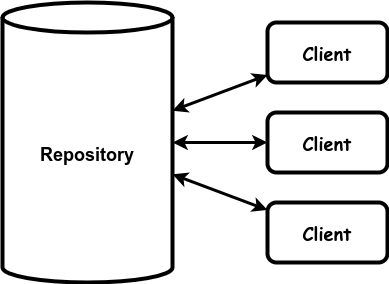

The diagram above was exported from draw.io. Its source (the exported page's mxGraphModel, read from the mxfile embedded in the PNG):
<mxGraphModel dx="1434" dy="711" grid="1" gridSize="10" guides="1" tooltips="1" connect="1" arrows="1" fold="1" page="1" pageScale="1" pageWidth="850" pageHeight="1100" math="0" shadow="0">
  <root>
    <mxCell id="0" />
    <mxCell id="1" parent="0" />
    <mxCell id="fyYehLyovYwE2mQZIqVa-2" value="&lt;b style=&quot;font-size: 18px;&quot;&gt;Client&lt;/b&gt;" style="rounded=1;whiteSpace=wrap;html=1;strokeWidth=4;fontFamily=Comic Sans MS;fontSize=18;" parent="1" vertex="1">
      <mxGeometry x="425" y="210" width="120" height="60" as="geometry" />
    </mxCell>
    <mxCell id="fyYehLyovYwE2mQZIqVa-3" value="&lt;b style=&quot;font-size: 18px;&quot;&gt;Client&lt;/b&gt;" style="rounded=1;whiteSpace=wrap;html=1;strokeWidth=4;fontFamily=Comic Sans MS;fontSize=18;" parent="1" vertex="1">
      <mxGeometry x="425" y="300" width="120" height="60" as="geometry" />
    </mxCell>
    <mxCell id="fyYehLyovYwE2mQZIqVa-4" value="&lt;b style=&quot;font-size: 18px;&quot;&gt;Client&lt;/b&gt;" style="rounded=1;whiteSpace=wrap;html=1;strokeWidth=4;fontFamily=Comic Sans MS;fontSize=18;" parent="1" vertex="1">
      <mxGeometry x="425" y="390" width="120" height="60" as="geometry" />
    </mxCell>
    <mxCell id="fyYehLyovYwE2mQZIqVa-5" value="" style="endArrow=classic;startArrow=classic;html=1;rounded=0;strokeWidth=3;" parent="1" source="wDE4-EjnczxpGupIsRDY-1" target="fyYehLyovYwE2mQZIqVa-2" edge="1">
      <mxGeometry width="50" height="50" relative="1" as="geometry">
        <mxPoint x="330" y="304.8837209302326" as="sourcePoint" />
        <mxPoint x="390" y="430" as="targetPoint" />
      </mxGeometry>
    </mxCell>
    <mxCell id="fyYehLyovYwE2mQZIqVa-6" value="" style="endArrow=classic;startArrow=classic;html=1;rounded=0;strokeWidth=3;" parent="1" source="wDE4-EjnczxpGupIsRDY-1" target="fyYehLyovYwE2mQZIqVa-3" edge="1">
      <mxGeometry width="50" height="50" relative="1" as="geometry">
        <mxPoint x="330" y="330" as="sourcePoint" />
        <mxPoint x="450" y="259" as="targetPoint" />
      </mxGeometry>
    </mxCell>
    <mxCell id="fyYehLyovYwE2mQZIqVa-7" value="" style="endArrow=classic;startArrow=classic;html=1;rounded=0;strokeWidth=3;" parent="1" source="wDE4-EjnczxpGupIsRDY-1" target="fyYehLyovYwE2mQZIqVa-4" edge="1">
      <mxGeometry width="50" height="50" relative="1" as="geometry">
        <mxPoint x="330" y="355.1162790697674" as="sourcePoint" />
        <mxPoint x="460" y="269" as="targetPoint" />
      </mxGeometry>
    </mxCell>
    <mxCell id="wDE4-EjnczxpGupIsRDY-1" value="Repository" style="shape=cylinder3;whiteSpace=wrap;html=1;boundedLbl=1;backgroundOutline=1;size=15;fontStyle=1;fontSize=18;strokeWidth=4;" vertex="1" parent="1">
      <mxGeometry x="160" y="190" width="170" height="280" as="geometry" />
    </mxCell>
  </root>
</mxGraphModel>